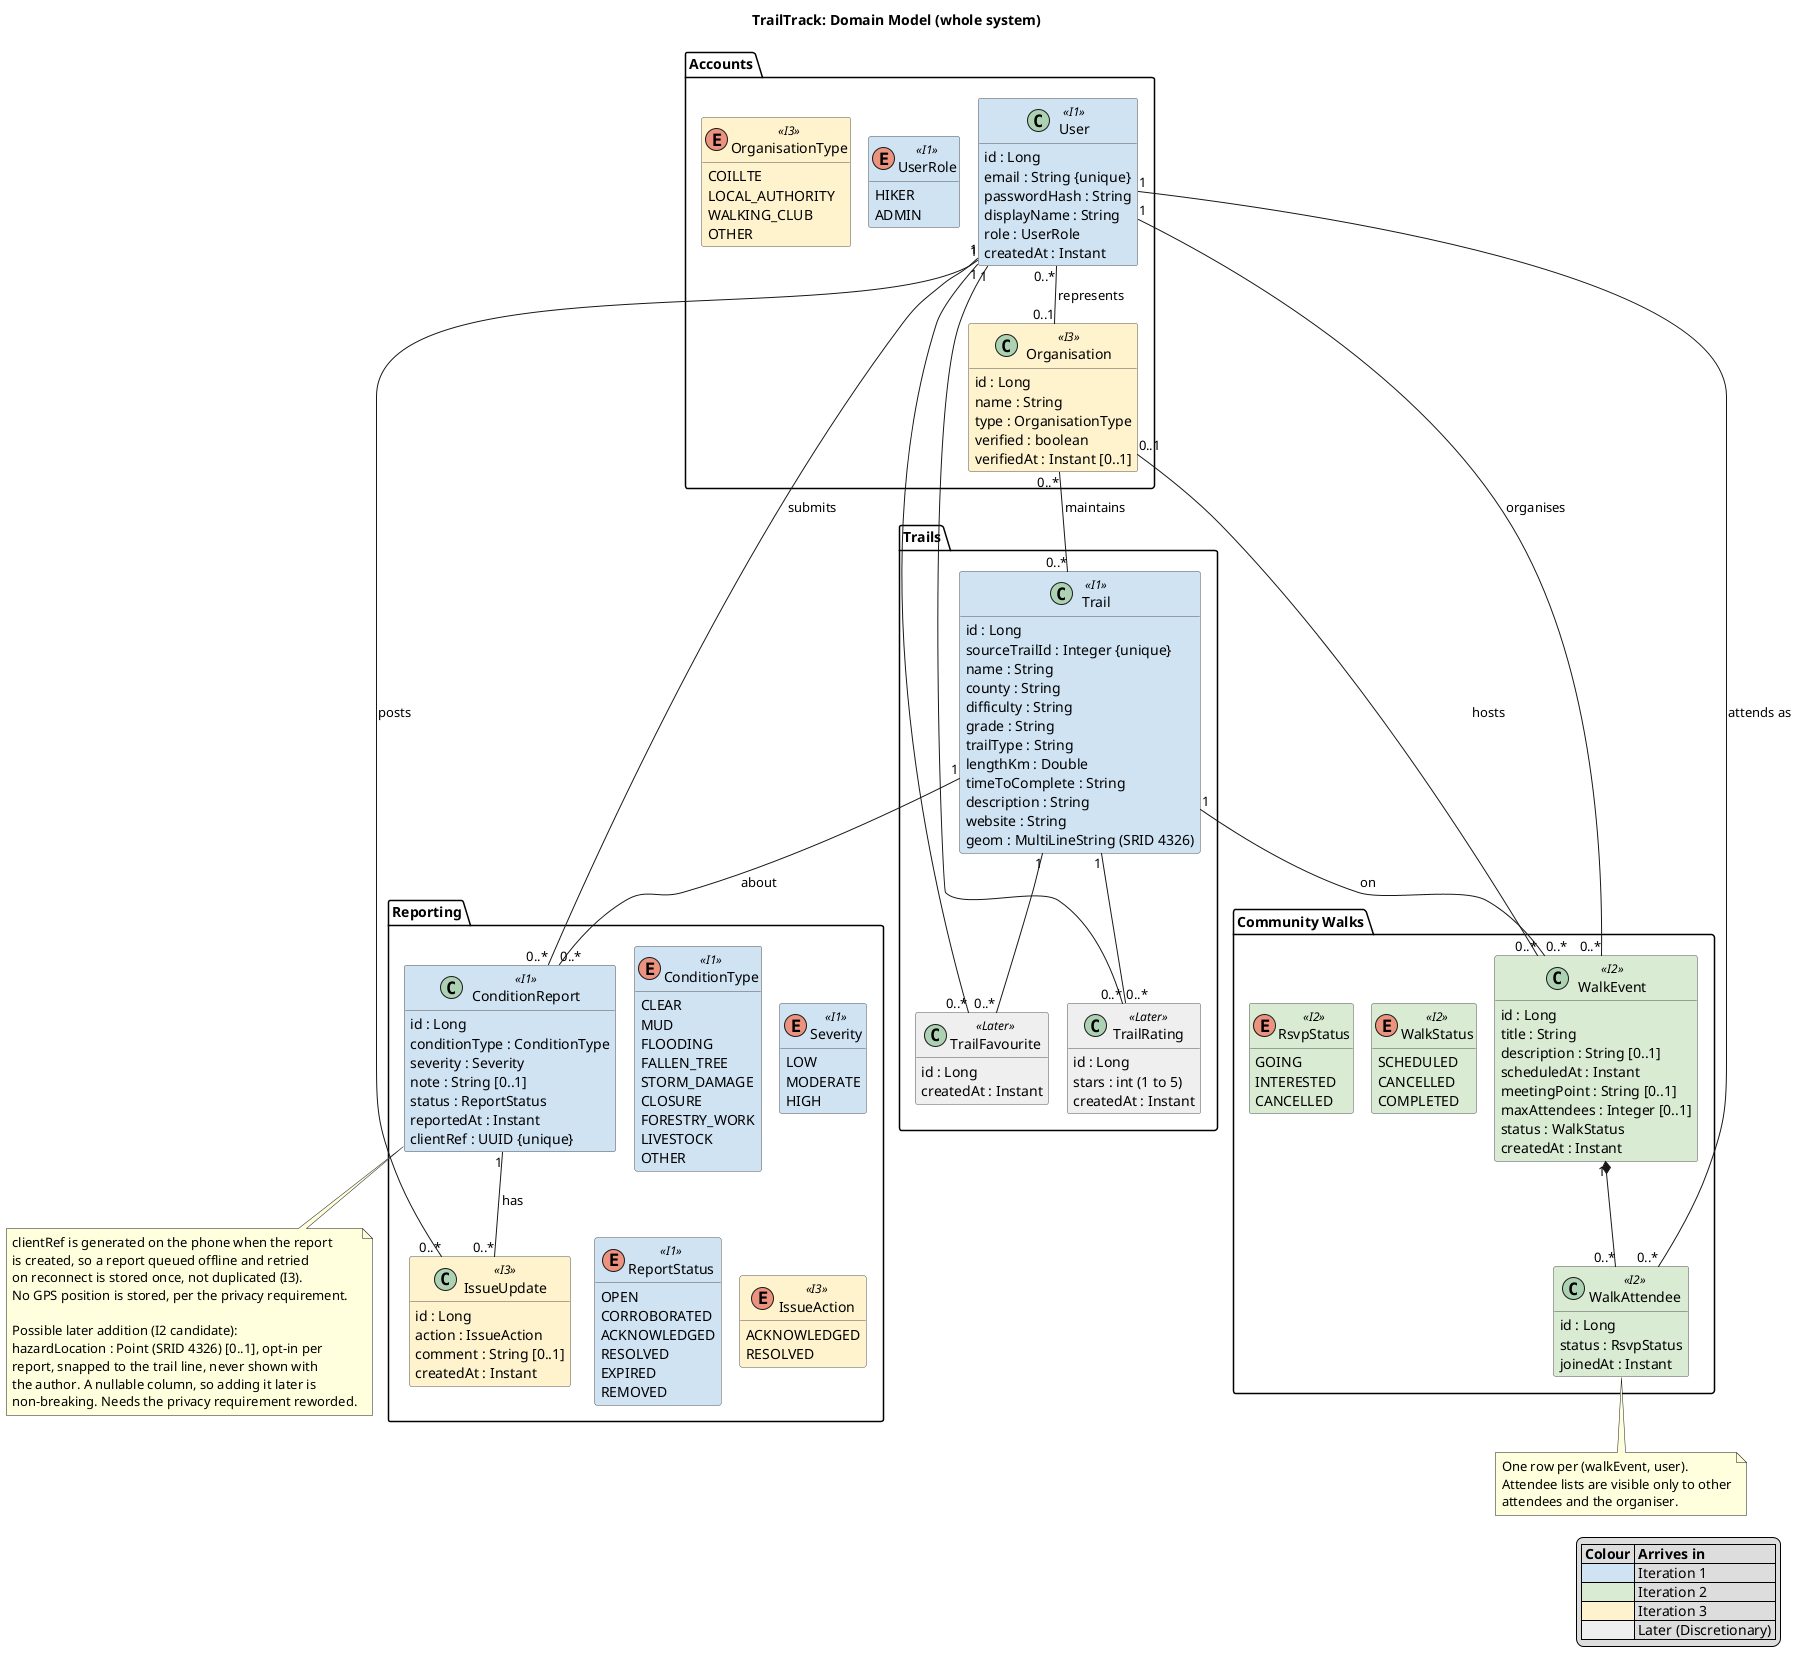

The diagram above was rendered by PlantUML. Its source (embedded in the PNG):
@startuml domain-model
!pragma layout smetana
title TrailTrack: Domain Model (whole system)
skinparam shadowing false
skinparam classAttributeIconSize 0
hide empty methods

skinparam class {
  BorderColor #555555
  BackgroundColor<<I1>> #CFE2F3
  BackgroundColor<<I2>> #D9EAD3
  BackgroundColor<<I3>> #FFF2CC
  BackgroundColor<<Later>> #EEEEEE
}

package "Accounts" {
  class User <<I1>> {
    id : Long
    email : String {unique}
    passwordHash : String
    displayName : String
    role : UserRole
    createdAt : Instant
  }

  enum UserRole <<I1>> {
    HIKER
    ADMIN
  }

  class Organisation <<I3>> {
    id : Long
    name : String
    type : OrganisationType
    verified : boolean
    verifiedAt : Instant [0..1]
  }

  enum OrganisationType <<I3>> {
    COILLTE
    LOCAL_AUTHORITY
    WALKING_CLUB
    OTHER
  }
}

package "Trails" {
  class Trail <<I1>> {
    id : Long
    sourceTrailId : Integer {unique}
    name : String
    county : String
    difficulty : String
    grade : String
    trailType : String
    lengthKm : Double
    timeToComplete : String
    description : String
    website : String
    {field} geom : MultiLineString (SRID 4326)
  }

  class TrailRating <<Later>> {
    id : Long
    {field} stars : int (1 to 5)
    createdAt : Instant
  }

  class TrailFavourite <<Later>> {
    id : Long
    createdAt : Instant
  }
}

package "Reporting" {
  class ConditionReport <<I1>> {
    id : Long
    conditionType : ConditionType
    severity : Severity
    note : String [0..1]
    status : ReportStatus
    reportedAt : Instant
    clientRef : UUID {unique}
  }

  enum ConditionType <<I1>> {
    CLEAR
    MUD
    FLOODING
    FALLEN_TREE
    STORM_DAMAGE
    CLOSURE
    FORESTRY_WORK
    LIVESTOCK
    OTHER
  }

  enum Severity <<I1>> {
    LOW
    MODERATE
    HIGH
  }

  enum ReportStatus <<I1>> {
    OPEN
    CORROBORATED
    ACKNOWLEDGED
    RESOLVED
    EXPIRED
    REMOVED
  }

  class IssueUpdate <<I3>> {
    id : Long
    action : IssueAction
    comment : String [0..1]
    createdAt : Instant
  }

  enum IssueAction <<I3>> {
    ACKNOWLEDGED
    RESOLVED
  }
}

package "Community Walks" {
  class WalkEvent <<I2>> {
    id : Long
    title : String
    description : String [0..1]
    scheduledAt : Instant
    meetingPoint : String [0..1]
    maxAttendees : Integer [0..1]
    status : WalkStatus
    createdAt : Instant
  }

  enum WalkStatus <<I2>> {
    SCHEDULED
    CANCELLED
    COMPLETED
  }

  class WalkAttendee <<I2>> {
    id : Long
    status : RsvpStatus
    joinedAt : Instant
  }

  enum RsvpStatus <<I2>> {
    GOING
    INTERESTED
    CANCELLED
  }
}

User "0..*" -- "0..1" Organisation : represents >
Organisation "0..*" -- "0..*" Trail : maintains >

User "1" -- "0..*" ConditionReport : submits >
Trail "1" -- "0..*" ConditionReport : about <

ConditionReport "1" -- "0..*" IssueUpdate : has >
User "1" -- "0..*" IssueUpdate : posts >

User "1" -- "0..*" WalkEvent : organises >
Trail "1" -- "0..*" WalkEvent : on <
Organisation "0..1" -- "0..*" WalkEvent : hosts >
WalkEvent "1" *-- "0..*" WalkAttendee
User "1" -- "0..*" WalkAttendee : attends as >

User "1" -- "0..*" TrailRating
Trail "1" -- "0..*" TrailRating
User "1" -- "0..*" TrailFavourite
Trail "1" -- "0..*" TrailFavourite

note bottom of ConditionReport
  clientRef is generated on the phone when the report
  is created, so a report queued offline and retried
  on reconnect is stored once, not duplicated (I3).
  No GPS position is stored, per the privacy requirement.

  Possible later addition (I2 candidate):
  hazardLocation : Point (SRID 4326) [0..1], opt-in per
  report, snapped to the trail line, never shown with
  the author. A nullable column, so adding it later is
  non-breaking. Needs the privacy requirement reworded.
end note

note bottom of WalkAttendee
  One row per (walkEvent, user).
  Attendee lists are visible only to other
  attendees and the organiser.
end note

legend right
  |= Colour |= Arrives in |
  |<#CFE2F3>| Iteration 1 |
  |<#D9EAD3>| Iteration 2 |
  |<#FFF2CC>| Iteration 3 |
  |<#EEEEEE>| Later (Discretionary) |
endlegend

@enduml